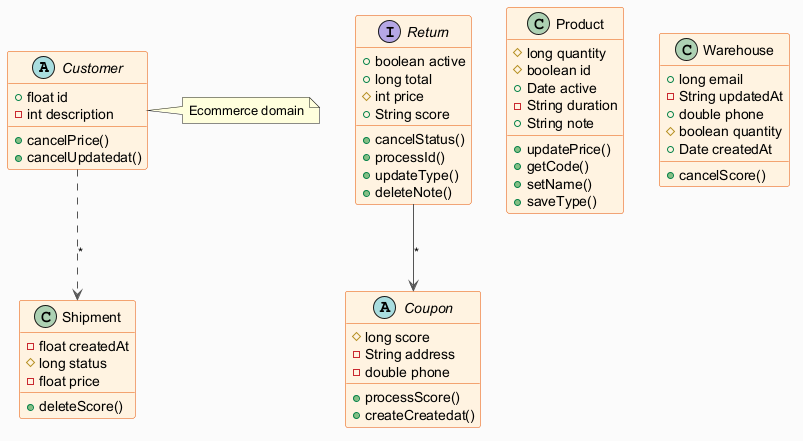

The diagram above was rendered by PlantUML. Its source (embedded in the PNG):
@startuml
skinparam backgroundColor #FAFAFA
skinparam classBackgroundColor #FFF3E0
skinparam classBorderColor #E65100
skinparam ArrowColor #555555
abstract class Customer {
  +float id
  -int description
  +cancelPrice()
  +cancelUpdatedat()
}
interface Return {
  +boolean active
  +long total
  #int price
  +String score
  +cancelStatus()
  +processId()
  +updateType()
  +deleteNote()
}
class Product {
  #long quantity
  #boolean id
  +Date active
  -String duration
  +String note
  +updatePrice()
  +getCode()
  +setName()
  +saveType()
}
abstract class Coupon {
  #long score
  -String address
  -double phone
  +processScore()
  +createCreatedat()
}
class Shipment {
  -float createdAt
  #long status
  -float price
  +deleteScore()
}
class Warehouse {
  +long email
  -String updatedAt
  +double phone
  #boolean quantity
  +Date createdAt
  +cancelScore()
}
Customer ..> Shipment : "*"
Return --> Coupon : "*"
note right of Customer : Ecommerce domain
@enduml